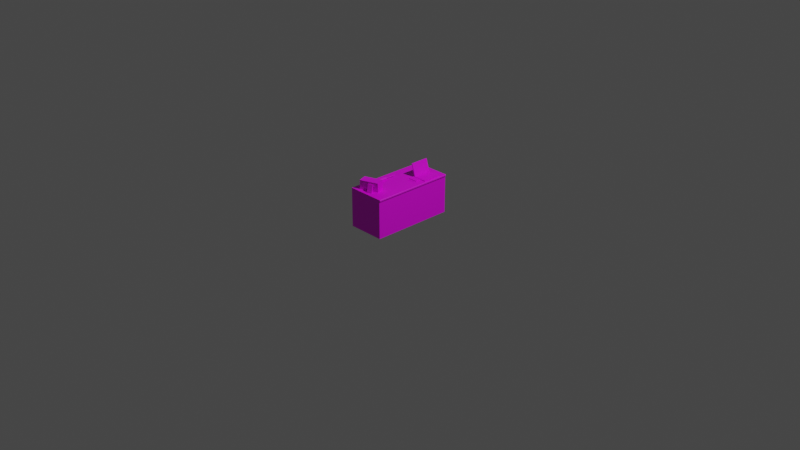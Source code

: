 # Source: decorDeskDecorated.blend  (saved by Blender 2.80.55; exported with 4.5.12 LTS)
import bpy
from mathutils import Matrix  # noqa: F401  (used for matrix-valued properties, if any)

bpy.ops.wm.read_factory_settings(use_empty=True)
scene = bpy.context.scene
scene.name = 'Scene'

# ---- collections
col_collection = bpy.data.collections.new('Collection'); scene.collection.children.link(col_collection)

# ---- images (referenced by path relative to the original .blend; pixels are not part of the script)
import os
ASSET_DIR = os.environ.get("B2B_ASSET_DIR", "")  # directory of the original .blend (textures are referenced by path, not embedded)
HERE = os.path.dirname(os.path.abspath(__file__))  # packed textures are extracted next to this script under _unpacked/

def load_image(name, relpath, width, height, colorspace="sRGB"):
    """Load a texture the original file referenced (path relative to the .blend, or extracted next to this script)."""
    p = next((c for c in (os.path.join(HERE, relpath), os.path.join(ASSET_DIR, relpath)) if relpath and os.path.exists(c)), "")
    if p:
        img = bpy.data.images.load(p, check_existing=True)
        img.name = name
    else:  # same state as the original file: an image datablock whose file is absent (Cycles renders it pink)
        img = bpy.data.images.new(name, width, height)
        img.source = "FILE"
        img.filepath = "//" + (relpath or name)
    img.colorspace_settings.name = colorspace
    return img
img_decordesktexture_png = load_image('decorDeskTexture.png', 'decorDeskTexture.png', 1024, 1024, 'sRGB')
img_allpartsaftext_png = load_image('AllPartsAfText.png', 'AllPartsAfText.png', 1024, 1024, 'sRGB')

# ---- materials (node trees are filled in below, after node groups)
mat_material_001 = bpy.data.materials.new('Material.001')
mat_material_001.use_transparent_shadow = False
mat_material_001.roughness = 0.25
mat_material_002 = bpy.data.materials.new('Material.002')
mat_material_002.use_transparent_shadow = False
mat_material_002.roughness = 0.25

# ---- material node trees
mat_material_001.use_nodes = True; mat_material_001.node_tree.nodes.clear()
_N = mat_material_001.node_tree.nodes; _L = mat_material_001.node_tree.links
n0 = _N.new('ShaderNodeOutputMaterial'); n0.name = 'Material Output'; n0.location = (300, 300)
n1 = _N.new('ShaderNodeBsdfPrincipled'); n1.name = 'Principled BSDF'; n1.location = (10, 300)
n1.distribution = 'GGX'
n1.subsurface_method = 'BURLEY'
n1.inputs[3].default_value = 1.45
n2 = _N.new('ShaderNodeTexImage'); n2.name = 'Image Texture'; n2.location = (-280, 280)
n2.image = img_decordesktexture_png
_L.new(n1.outputs[0], n0.inputs[0])
_L.new(n2.outputs[0], n1.inputs[0])
n0.is_active_output = True
mat_material_002.use_nodes = True; mat_material_002.node_tree.nodes.clear()
_N = mat_material_002.node_tree.nodes; _L = mat_material_002.node_tree.links
n0 = _N.new('ShaderNodeOutputMaterial'); n0.name = 'Material Output'; n0.location = (300, 300)
n1 = _N.new('ShaderNodeBsdfPrincipled'); n1.name = 'Principled BSDF'; n1.location = (10, 300)
n1.distribution = 'GGX'
n1.subsurface_method = 'BURLEY'
n1.inputs[3].default_value = 1.45
n2 = _N.new('ShaderNodeTexImage'); n2.name = 'Image Texture'; n2.location = (-280, 280)
n2.image = img_allpartsaftext_png
_L.new(n1.outputs[0], n0.inputs[0])
_L.new(n2.outputs[0], n1.inputs[0])
n0.is_active_output = True

# ---- world
world_world = bpy.data.worlds.new('World'); scene.world = world_world
world_world.use_nodes = True; world_world.node_tree.nodes.clear()
_N = world_world.node_tree.nodes; _L = world_world.node_tree.links
n0 = _N.new('ShaderNodeOutputWorld'); n0.name = 'World Output'; n0.location = (300, 300)
n1 = _N.new('ShaderNodeBackground'); n1.name = 'Background'; n1.location = (10, 300)
n1.inputs[0].default_value = (0.05088, 0.05088, 0.05088, 1.0)
_L.new(n1.outputs[0], n0.inputs[0])
n0.is_active_output = True
world_world.color = (0.05088, 0.05088, 0.05088)
world_world.use_sun_shadow = False
world_world.sun_shadow_jitter_overblur = 0.0

# ---- cameras
cam_camera = bpy.data.cameras.new('Camera')
cam_camera.clip_end = 100.0
cam_camera.ortho_scale = 7.314
cam_camera.dof.focus_distance = 0.0
cam_camera.dof.aperture_fstop = 128.0

# ---- lights
light_light = bpy.data.lights.new('Light', 'POINT')
light_light.transmission_factor = 0.0
light_light.cutoff_distance = 30.0
light_light.energy = 1000.0
light_light.shadow_buffer_clip_start = 1.001
light_light.shadow_soft_size = 0.1
light_light.shadow_maximum_resolution = 0.006
light_light.use_absolute_resolution = True

# ---- meshes
me_plane = bpy.data.meshes.new('Plane')
me_plane.from_pydata([(-0.4, -0.45, -4.53e-08), (0.0, -0.45, 7.55e-08), (-0.4, 0.45, -4.53e-08), (0.0, 0.45, 7.55e-08), (-0.4, -0.45, -0.4), (1.208e-07, 0.45, -0.4), (1.208e-07, -0.45, -0.4), (-0.42, -0.45, -5.126e-08), (-0.42, 0.45, -5.126e-08), (-0.4, 0.45, -0.4), (-0.42, -0.45, -0.4), (-0.42, 0.45, -0.4), (-0.4, 0.45, 0.006599), (-0.4034, 0.4466, 0.01), (-0.4034, -0.4466, 0.01), (-0.4, -0.45, 0.006599), (-0.4166, 0.4466, 0.01), (-0.42, 0.45, 0.006599), (-0.42, -0.45, 0.006599), (-0.4166, -0.4466, 0.01)], [], [(2, 0, 1, 3), (9, 5, 6, 4), (7, 0, 15, 18), (2, 3, 5, 9), (1, 0, 4, 6), (3, 1, 6, 5), (7, 8, 11, 10), (2, 9, 11, 8), (9, 4, 10, 11), (4, 0, 7, 10), (2, 8, 17, 12), (0, 2, 12, 15), (8, 7, 18, 17), (13, 14, 15, 12), (17, 18, 19, 16), (12, 17, 16, 13), (18, 15, 14, 19), (14, 13, 16, 19)])
_uv = me_plane.uv_layers.new(name='UVMap')
_uv.uv.foreach_set('vector', [0.0001226, 0.7646, 0.0001226, 0.2354, 0.2354, 0.2354, 0.2354, 0.7646, 0.7058, 0.7646, 0.4706, 0.7646, 0.4706, 0.2354, 0.7058, 0.2354, 0.6778, 0.9579, 0.6867, 0.9579, 0.6867, 0.9608, 0.6778, 0.9608, 0.0001226, 0.7646, 0.2354, 0.7646, 0.2354, 0.9999, 0.0001226, 0.9999, 0.2354, 0.2354, 0.0001226, 0.2354, 0.0001227, 0.0001226, 0.2354, 0.0001226, 0.2354, 0.7646, 0.2354, 0.2354, 0.4706, 0.2354, 0.4706, 0.7646, 0.6778, 0.9579, 0.2743, 0.9579, 0.2743, 0.7786, 0.6778, 0.7786, 0.2653, 0.9579, 0.2653, 0.7786, 0.2743, 0.7786, 0.2743, 0.9579, 0.2743, 0.7696, 0.6778, 0.7696, 0.6778, 0.7786, 0.2743, 0.7786, 0.6867, 0.7786, 0.6867, 0.9579, 0.6778, 0.9579, 0.6778, 0.7786, 0.2653, 0.9579, 0.2743, 0.9579, 0.2743, 0.9608, 0.2653, 0.9608, 0.6814, 0.9929, 0.2779, 0.9929, 0.2778, 0.9858, 0.6813, 0.9858, 0.2743, 0.9579, 0.6778, 0.9579, 0.6778, 0.9649, 0.2743, 0.9649, 0.2793, 0.9789, 0.6764, 0.9788, 0.6813, 0.9858, 0.2778, 0.9858, 0.2743, 0.9649, 0.6778, 0.9649, 0.6763, 0.9719, 0.2793, 0.9719, 0.2653, 0.9608, 0.2743, 0.9608, 0.2727, 0.963, 0.2668, 0.963, 0.6778, 0.9608, 0.6867, 0.9608, 0.6852, 0.963, 0.6793, 0.963, 0.6764, 0.9788, 0.2793, 0.9789, 0.2793, 0.9719, 0.6763, 0.9719])
me_plane.materials.append(mat_material_001)
me_plane.use_remesh_preserve_volume = False
me_plane.use_remesh_preserve_attributes = False
me_plane.use_mirror_vertex_groups = False
me_plane.update()
me_cube_005 = bpy.data.meshes.new('Cube.005')
me_cube_005.from_pydata([(-0.07, -0.1, -2.235e-08), (-0.07, -0.1, 0.01), (-0.07, 0.1, -2.235e-08), (-0.07, 0.1, 0.01), (0.07, -0.1, -2.235e-08), (0.07, -0.1, 0.01), (0.07, 0.1, -2.235e-08), (0.07, 0.1, 0.01), (-0.08, 0.1, -2.235e-08), (-0.08, -0.1, -2.235e-08), (-0.08, -0.1, 0.01), (-0.08, 0.1, 0.01), (-0.1097, -0.1, 0.1382), (-0.1097, 0.1, 0.1382), (-0.1197, -0.1, 0.1382), (-0.1197, 0.1, 0.1382), (-0.08793, -0.5234, -0.001592), (-0.08793, -0.5234, 0.09841), (-0.05373, -0.6174, -0.001592), (-0.05373, -0.6174, 0.09841), (-0.2759, -0.5918, -0.001592), (-0.2759, -0.5918, 0.09841), (-0.2417, -0.6858, -0.001592), (-0.2417, -0.6858, 0.09841), (0.01351, -0.1056, -0.001285), (0.01351, -0.1056, 0.008715), (0.01351, -0.1656, -0.001285), (0.01351, -0.1656, 0.008715), (-0.08649, -0.1056, -0.001285), (-0.08649, -0.1056, 0.008715), (-0.08649, -0.1656, -0.001285), (-0.08649, -0.1656, 0.008715), (-0.06427, -0.1656, 0.008715), (-0.07538, -0.1656, 0.008715), (-0.07538, -0.1056, 0.008715), (-0.06427, -0.1056, 0.008715), (-0.06427, -0.157, 0.008715), (-0.07538, -0.157, 0.008715), (-0.06427, -0.1142, 0.008715), (-0.07538, -0.1142, 0.008715), (-0.06427, -0.157, 0.007734), (-0.07538, -0.157, 0.007734), (-0.06427, -0.1142, 0.007734), (-0.07538, -0.1142, 0.007734), (-0.1489, -0.6516, 0.07503), (-0.1437, -0.6657, 0.08047), (-0.09892, -0.6333, 0.07503), (-0.09375, -0.6474, 0.08047), (-0.1396, -0.6771, -0.0002158), (-0.1344, -0.6912, 0.005215), (-0.08959, -0.6588, -0.0002158), (-0.08442, -0.6729, 0.005215), (-0.0984, -0.6347, 0.07558), (-0.1463, -0.6522, 0.07558), (-0.1422, -0.6635, 0.07992), (-0.09427, -0.646, 0.07992), (-0.08494, -0.6715, 0.004672), (-0.08908, -0.6602, 0.0003273), (-0.137, -0.6777, 0.0003273), (-0.1329, -0.689, 0.004672), (-0.08529, -0.6705, 0.007494), (-0.08943, -0.6592, 0.003149), (-0.1373, -0.6768, 0.003149), (-0.1332, -0.6881, 0.007494), (-0.09805, -0.6356, 0.07276), (-0.146, -0.6532, 0.07276), (-0.1418, -0.6645, 0.0771), (-0.09392, -0.647, 0.0771), (-0.08713, -0.6712, 0.007494), (-0.09127, -0.6599, 0.003149), (-0.0999, -0.6363, 0.07276), (-0.09576, -0.6476, 0.0771), (-0.2252, -0.4466, 0.01055), (-0.2288, -0.4465, 0.004275), (-0.2351, -0.4463, 0.0006512), (-0.2423, -0.4461, 0.0006512), (-0.2486, -0.4459, 0.004275), (-0.2522, -0.4458, 0.01055), (-0.2522, -0.4458, 0.0178), (-0.2486, -0.4459, 0.02407), (-0.2423, -0.4461, 0.0277), (-0.2351, -0.4463, 0.0277), (-0.2288, -0.4465, 0.02407), (-0.2252, -0.4466, 0.0178), (-0.2222, -0.3466, 0.01055), (-0.2259, -0.3465, 0.004275), (-0.2321, -0.3463, 0.0006512), (-0.2394, -0.3461, 0.0006512), (-0.2457, -0.3459, 0.004275), (-0.2493, -0.3458, 0.01055), (-0.2493, -0.3458, 0.0178), (-0.2457, -0.3459, 0.02407), (-0.2394, -0.3461, 0.0277), (-0.2321, -0.3463, 0.0277), (-0.2259, -0.3465, 0.02407), (-0.2222, -0.3466, 0.0178), (-0.2281, -0.2447, 0.01293), (-0.2293, -0.2426, 0.01078), (-0.2323, -0.3446, 0.01078), (-0.2312, -0.234, 0.009544), (-0.2345, -0.3445, 0.009544), (-0.2334, -0.223, 0.009544), (-0.2369, -0.3444, 0.009544), (-0.2358, -0.2339, 0.01078), (-0.2391, -0.3444, 0.01078), (-0.2373, -0.2424, 0.01293), (-0.2403, -0.3443, 0.01293), (-0.2374, -0.2444, 0.01541), (-0.2403, -0.3443, 0.01541), (-0.2361, -0.2424, 0.01756), (-0.2391, -0.3444, 0.01756), (-0.2337, -0.2339, 0.0188), (-0.2369, -0.3444, 0.0188), (-0.2309, -0.223, 0.0188), (-0.2345, -0.3445, 0.0188), (-0.2291, -0.2341, 0.01756), (-0.2323, -0.3446, 0.01756), (-0.2281, -0.2427, 0.01541), (-0.2311, -0.3446, 0.01541), (-0.2311, -0.3446, 0.01293), (-0.2295, -0.4364, 0.00609), (-0.2269, -0.4364, 0.01046), (-0.2246, -0.3566, 0.01046), (-0.2409, -0.436, 0.002378), (-0.2359, -0.4362, 0.002378), (-0.2499, -0.4358, 0.01046), (-0.2474, -0.4358, 0.00609), (-0.2474, -0.4358, 0.02226), (-0.2499, -0.4358, 0.01789), (-0.2359, -0.4362, 0.02597), (-0.2409, -0.436, 0.02597), (-0.2269, -0.4364, 0.01789), (-0.2295, -0.4364, 0.02226), (-0.2271, -0.3566, 0.00609), (-0.2335, -0.3564, 0.002378), (-0.2386, -0.3562, 0.002378), (-0.245, -0.356, 0.00609), (-0.2475, -0.3559, 0.01046), (-0.2475, -0.3559, 0.01789), (-0.245, -0.356, 0.02226), (-0.2386, -0.3562, 0.02597), (-0.2335, -0.3564, 0.02597), (-0.2271, -0.3566, 0.02226), (-0.2246, -0.3566, 0.01789), (-0.007626, -0.1792, 0.003091), (-0.06118, -0.2063, 0.003091), (-0.008077, -0.1783, 0.001359), (-0.06163, -0.2054, 0.001359), (-0.008979, -0.1765, 0.001359), (-0.06253, -0.2036, 0.001359), (-0.00943, -0.1757, 0.003091), (-0.06298, -0.2027, 0.003091), (-0.008979, -0.1765, 0.004823), (-0.06253, -0.2036, 0.004823), (-0.008077, -0.1783, 0.004823), (-0.06163, -0.2054, 0.004823), (-0.005467, -0.1759, 0.003091)], [], [(0, 1, 10, 9), (2, 3, 7, 6), (6, 7, 5, 4), (4, 5, 1, 0), (2, 6, 4, 0), (7, 3, 1, 5), (9, 10, 11, 8), (1, 3, 13, 12), (2, 0, 9, 8), (3, 2, 8, 11), (12, 13, 15, 14), (3, 11, 15, 13), (10, 1, 12, 14), (11, 10, 14, 15), (16, 17, 19, 18), (18, 19, 23, 22), (22, 23, 21, 20), (20, 21, 17, 16), (18, 22, 20, 16), (17, 21, 23, 19), (25, 35, 38, 36, 32, 27), (26, 30, 28, 24), (31, 29, 28, 30), (25, 27, 26, 24), (31, 33, 37, 39, 34, 29), (38, 39, 43, 42), (39, 37, 41, 43), (38, 42, 40, 36), (33, 32, 36, 37), (39, 38, 35, 34), (34, 35, 25, 24, 28, 29), (27, 32, 33, 31, 30, 26), (41, 40, 42, 43), (37, 36, 40, 41), (45, 47, 55, 54), (48, 49, 45, 44), (46, 50, 48, 44), (51, 47, 45, 49), (59, 58, 62, 63), (46, 44, 53, 52), (49, 48, 58, 59), (48, 50, 57, 58), (44, 45, 54, 53), (51, 49, 59, 56), (58, 57, 61, 62), (56, 59, 63, 60), (64, 70, 69, 61), (53, 54, 66, 65), (54, 55, 67, 66), (52, 53, 65, 64), (69, 70, 71, 68), (67, 60, 68, 71), (50, 46, 52, 64, 61, 57), (51, 56, 60, 67, 55, 47), (62, 69, 68, 63), (65, 66, 71, 70), (72, 73, 120, 121), (85, 73, 74, 86), (95, 94, 142, 143), (87, 75, 76, 88), (77, 89, 137, 125), (89, 77, 78, 90), (80, 81, 129, 130), (91, 79, 80, 92), (89, 88, 136, 137), (93, 81, 82, 94), (73, 72, 83, 82, 81, 80, 79, 78, 77, 76, 75, 74), (88, 76, 126, 136), (95, 83, 72, 84), (92, 93, 114, 112), (89, 90, 108, 106), (86, 87, 102, 100), (93, 94, 116, 114), (90, 91, 110, 108), (87, 88, 104, 102), (94, 95, 118, 116), (84, 85, 98, 119), (91, 92, 112, 110), (88, 89, 106, 104), (95, 84, 119, 118), (85, 86, 100, 98), (96, 97, 117), (117, 118, 119, 96), (115, 116, 118, 117), (113, 114, 116, 115), (111, 112, 114, 113), (109, 110, 112, 111), (107, 108, 110, 109), (105, 106, 108, 107), (103, 104, 106, 105), (101, 102, 104, 103), (99, 100, 102, 101), (97, 98, 100, 99), (96, 119, 98, 97), (113, 101, 103, 111), (111, 103, 105, 109), (109, 105, 107), (115, 99, 101, 113), (117, 97, 99, 115), (122, 121, 120, 133), (134, 124, 123, 135), (136, 126, 125, 137), (138, 128, 127, 139), (140, 130, 129, 141), (142, 132, 131, 143), (90, 78, 128, 138), (87, 86, 134, 135), (78, 79, 127, 128), (84, 72, 121, 122), (79, 91, 139, 127), (93, 92, 140, 141), (92, 80, 130, 140), (85, 84, 122, 133), (73, 85, 133, 120), (74, 75, 123, 124), (81, 93, 141, 129), (86, 74, 124, 134), (91, 90, 138, 139), (94, 82, 132, 142), (75, 87, 135, 123), (76, 77, 125, 126), (82, 83, 131, 132), (83, 95, 143, 131), (144, 145, 147, 146), (146, 147, 149, 148), (148, 149, 151, 150), (150, 151, 153, 152), (147, 145, 155, 153, 151, 149), (152, 153, 155, 154), (154, 155, 145, 144), (146, 148, 156), (152, 154, 156), (144, 146, 156), (148, 150, 156), (154, 144, 156), (150, 152, 156)])
_uv = me_cube_005.uv_layers.new(name='UVMap')
_uv.uv.foreach_set('vector', [0.9193, 0.9392, 0.9182, 0.9283, 0.9291, 0.9272, 0.9302, 0.9381, 0.9499, 0.9596, 0.9392, 0.9571, 0.9739, 0.8078, 0.9846, 0.8102, 0.9886, 0.01505, 0.9886, 0.02652, 0.759, 0.02652, 0.759, 0.01505, 0.7668, 0.9549, 0.7657, 0.944, 0.9182, 0.9283, 0.9193, 0.9392, 0.9886, 0.5297, 0.9886, 0.6904, 0.759, 0.6904, 0.759, 0.5297, 0.9886, 0.02652, 0.9886, 0.1872, 0.759, 0.1872, 0.759, 0.02652, 0.759, 0.5183, 0.759, 0.5068, 0.9886, 0.5068, 0.9886, 0.5183, 0.759, 0.1872, 0.9886, 0.1872, 0.9886, 0.3413, 0.759, 0.3413, 0.9886, 0.5297, 0.759, 0.5297, 0.759, 0.5183, 0.9886, 0.5183, 0.9392, 0.9571, 0.9499, 0.9596, 0.9474, 0.9703, 0.9367, 0.9678, 0.759, 0.3413, 0.9886, 0.3413, 0.9886, 0.3527, 0.759, 0.3527, 0.9392, 0.9571, 0.9367, 0.9678, 0.7901, 0.9784, 0.7926, 0.9677, 0.9291, 0.9272, 0.9182, 0.9283, 0.947, 0.7841, 0.9579, 0.783, 0.9886, 0.5068, 0.759, 0.5068, 0.759, 0.3527, 0.9886, 0.3527, 0.514, 0.4165, 0.6596, 0.4165, 0.6596, 0.5621, 0.514, 0.5621, 0.514, 0.5621, 0.6596, 0.5621, 0.6596, 0.7077, 0.514, 0.7077, 0.514, 0.7077, 0.6596, 0.7077, 0.6596, 0.8534, 0.514, 0.8534, 0.514, 0.8534, 0.6596, 0.8534, 0.6596, 0.999, 0.514, 0.999, 0.3684, 0.7077, 0.514, 0.7077, 0.514, 0.8534, 0.3684, 0.8534, 0.8053, 0.8534, 0.6596, 0.8534, 0.6596, 0.7077, 0.8053, 0.7077, 0.1518, 0.5485, 0.1518, 0.7146, 0.1335, 0.7146, 0.04205, 0.7146, 0.02376, 0.7146, 0.02376, 0.5485, 0.02376, 0.9968, 0.02376, 0.7833, 0.1518, 0.7833, 0.1518, 0.9968, 0.02376, 0.762, 0.1518, 0.762, 0.1518, 0.7833, 0.02376, 0.7833, 0.1518, 0.5485, 0.02376, 0.5485, 0.02376, 0.5272, 0.1518, 0.5272, 0.02376, 0.762, 0.02376, 0.7383, 0.04205, 0.7383, 0.1335, 0.7383, 0.1518, 0.7383, 0.1518, 0.762, 0.126, 0.7308, 0.1261, 0.7203, 0.1331, 0.7151, 0.1332, 0.7378, 0.1261, 0.7203, 0.04831, 0.7203, 0.04265, 0.7151, 0.1331, 0.7151, 0.126, 0.7308, 0.1332, 0.7378, 0.04265, 0.7375, 0.04842, 0.7309, 0.02376, 0.7383, 0.02376, 0.7146, 0.04205, 0.7146, 0.04205, 0.7383, 0.1335, 0.7383, 0.1335, 0.7146, 0.1518, 0.7146, 0.1518, 0.7383, 0.1518, 0.7383, 0.1518, 0.7146, 0.1518, 0.5485, 0.1732, 0.5485, 0.1732, 0.762, 0.1518, 0.762, 0.02376, 0.5485, 0.02376, 0.7146, 0.02376, 0.7383, 0.02376, 0.762, 0.002413, 0.762, 0.002413, 0.5485, 0.2152, 0.9841, 0.1601, 0.9841, 0.1601, 0.7717, 0.2152, 0.7717, 0.04831, 0.7203, 0.04842, 0.7309, 0.04265, 0.7375, 0.04265, 0.7151, 0.3573, 0.489, 0.2552, 0.489, 0.2552, 0.4859, 0.3532, 0.4859, 0.3881, 0.6425, 0.3573, 0.6425, 0.3573, 0.489, 0.3881, 0.489, 0.4902, 0.489, 0.4902, 0.6425, 0.3881, 0.6425, 0.3881, 0.489, 0.2552, 0.6425, 0.2552, 0.489, 0.3573, 0.489, 0.3573, 0.6425, 0.3241, 0.6556, 0.3425, 0.6556, 0.3425, 0.6599, 0.3241, 0.6599, 0.4902, 0.489, 0.3881, 0.489, 0.3922, 0.4859, 0.4902, 0.4859, 0.3573, 0.6425, 0.3881, 0.6425, 0.385, 0.6467, 0.3604, 0.6467, 0.3881, 0.6425, 0.4902, 0.6425, 0.4902, 0.6456, 0.3922, 0.6456, 0.3881, 0.489, 0.3573, 0.489, 0.3604, 0.4848, 0.385, 0.4848, 0.2552, 0.6425, 0.3573, 0.6425, 0.3532, 0.6456, 0.2552, 0.6456, 0.3425, 0.6556, 0.4156, 0.6556, 0.4156, 0.6599, 0.3425, 0.6599, 0.251, 0.6556, 0.3241, 0.6556, 0.3241, 0.6599, 0.251, 0.6599, 0.4933, 0.4947, 0.497, 0.4947, 0.497, 0.6368, 0.4933, 0.6368, 0.3241, 0.6512, 0.3425, 0.6512, 0.3425, 0.6555, 0.3241, 0.6555, 0.3425, 0.6512, 0.4156, 0.6512, 0.4156, 0.6555, 0.3425, 0.6555, 0.251, 0.6512, 0.3241, 0.6512, 0.3241, 0.6555, 0.251, 0.6555, 0.3213, 0.66, 0.4274, 0.66, 0.4274, 0.6783, 0.3213, 0.6783, 0.2521, 0.4947, 0.2521, 0.6368, 0.2484, 0.6368, 0.2484, 0.4947, 0.4902, 0.6425, 0.4902, 0.489, 0.4933, 0.489, 0.4933, 0.4947, 0.4933, 0.6368, 0.4933, 0.6425, 0.2552, 0.6425, 0.2521, 0.6425, 0.2521, 0.6368, 0.2521, 0.4947, 0.2521, 0.489, 0.2552, 0.489, 0.251, 0.66, 0.3213, 0.66, 0.3213, 0.6783, 0.251, 0.6783, 0.4977, 0.66, 0.4977, 0.6783, 0.4274, 0.6783, 0.4274, 0.66, 0.54, 0.07044, 0.5571, 0.07045, 0.5532, 0.08515, 0.5438, 0.08487, 0.5571, 0.2035, 0.5571, 0.07045, 0.5709, 0.07044, 0.5709, 0.2035, 0.5262, 0.2035, 0.509, 0.2035, 0.5129, 0.1888, 0.5223, 0.1891, 0.588, 0.2035, 0.588, 0.07046, 0.6018, 0.07046, 0.6018, 0.2035, 0.6189, 0.07047, 0.6189, 0.2035, 0.615, 0.1891, 0.615, 0.08516, 0.6189, 0.2035, 0.6189, 0.07047, 0.6327, 0.07047, 0.6327, 0.2035, 0.4781, 0.07043, 0.4953, 0.07044, 0.4914, 0.08513, 0.482, 0.08486, 0.6498, 0.2035, 0.6498, 0.07048, 0.6636, 0.07048, 0.6636, 0.2035, 0.6189, 0.2035, 0.6018, 0.2035, 0.6056, 0.1888, 0.615, 0.1891, 0.4953, 0.2035, 0.4953, 0.07044, 0.509, 0.07044, 0.509, 0.2035, 0.5571, 0.07045, 0.5451, 0.06357, 0.5382, 0.05164, 0.5382, 0.03785, 0.5451, 0.02591, 0.557, 0.01901, 0.5708, 0.019, 0.5828, 0.02588, 0.5897, 0.03781, 0.5897, 0.05159, 0.5828, 0.06354, 0.5709, 0.07044, 0.6018, 0.2035, 0.6018, 0.07046, 0.6057, 0.08488, 0.6056, 0.1888, 0.5262, 0.2035, 0.5262, 0.07045, 0.54, 0.07044, 0.5399, 0.2035, 0.5571, 0.255, 0.5451, 0.2481, 0.5576, 0.2357, 0.5616, 0.238, 0.5897, 0.2362, 0.5828, 0.2481, 0.5704, 0.2357, 0.5727, 0.2316, 0.5709, 0.2035, 0.5828, 0.2104, 0.5704, 0.2229, 0.5663, 0.2205, 0.5451, 0.2481, 0.5382, 0.2362, 0.5552, 0.2316, 0.5576, 0.2357, 0.5828, 0.2481, 0.5709, 0.255, 0.5663, 0.238, 0.5704, 0.2357, 0.5828, 0.2104, 0.5897, 0.2224, 0.5727, 0.2269, 0.5704, 0.2229, 0.5382, 0.2362, 0.5382, 0.2224, 0.5552, 0.2269, 0.5552, 0.2316, 0.5451, 0.2104, 0.5571, 0.2035, 0.5616, 0.2205, 0.5576, 0.2229, 0.5709, 0.255, 0.5571, 0.255, 0.5616, 0.238, 0.5663, 0.238, 0.5897, 0.2224, 0.5897, 0.2362, 0.5727, 0.2316, 0.5727, 0.2269, 0.5382, 0.2224, 0.5451, 0.2104, 0.5576, 0.2229, 0.5552, 0.2269, 0.5571, 0.2035, 0.5709, 0.2035, 0.5663, 0.2205, 0.5616, 0.2205, 0.7322, 0.2039, 0.7289, 0.2082, 0.7296, 0.1992, 0.6996, 0.04653, 0.6996, 0.1823, 0.6949, 0.1823, 0.6949, 0.04919, 0.7043, 0.03515, 0.7043, 0.1823, 0.6996, 0.1823, 0.6996, 0.04653, 0.709, 0.02055, 0.709, 0.1823, 0.7043, 0.1823, 0.7043, 0.03515, 0.7137, 0.03515, 0.7137, 0.1823, 0.709, 0.1823, 0.709, 0.02055, 0.7185, 0.04653, 0.7185, 0.1823, 0.7137, 0.1823, 0.7137, 0.03515, 0.7232, 0.04919, 0.7232, 0.1823, 0.7185, 0.1823, 0.7185, 0.04653, 0.7279, 0.04653, 0.7279, 0.1823, 0.7232, 0.1823, 0.7232, 0.04919, 0.7326, 0.03515, 0.7326, 0.1823, 0.7279, 0.1823, 0.7279, 0.04653, 0.7373, 0.02055, 0.7373, 0.1823, 0.7326, 0.1823, 0.7326, 0.03515, 0.6854, 0.03515, 0.6854, 0.1823, 0.6807, 0.1823, 0.6807, 0.02055, 0.6901, 0.04653, 0.6901, 0.1823, 0.6854, 0.1823, 0.6854, 0.03515, 0.6949, 0.04919, 0.6949, 0.1823, 0.6901, 0.1823, 0.6901, 0.04653, 0.7029, 0.1924, 0.7015, 0.2106, 0.6863, 0.2082, 0.6876, 0.1924, 0.6876, 0.1924, 0.6863, 0.2082, 0.6748, 0.2039, 0.6755, 0.1948, 0.6755, 0.1948, 0.6748, 0.2039, 0.6722, 0.1991, 0.7181, 0.1949, 0.7168, 0.2106, 0.7015, 0.2106, 0.7029, 0.1924, 0.7296, 0.1992, 0.7289, 0.2082, 0.7168, 0.2106, 0.7181, 0.1949, 0.5438, 0.1888, 0.5438, 0.08487, 0.5532, 0.08515, 0.5532, 0.1891, 0.5747, 0.1888, 0.5748, 0.08487, 0.5841, 0.08515, 0.5841, 0.1891, 0.6056, 0.1888, 0.6057, 0.08488, 0.615, 0.08516, 0.615, 0.1891, 0.6365, 0.1888, 0.6366, 0.08489, 0.6459, 0.08517, 0.6459, 0.1891, 0.482, 0.1888, 0.482, 0.08486, 0.4914, 0.08513, 0.4914, 0.1891, 0.5129, 0.1888, 0.5129, 0.08486, 0.5223, 0.08514, 0.5223, 0.1891, 0.6327, 0.2035, 0.6327, 0.07047, 0.6366, 0.08489, 0.6365, 0.1888, 0.588, 0.2035, 0.5709, 0.2035, 0.5747, 0.1888, 0.5841, 0.1891, 0.6327, 0.07047, 0.6498, 0.07048, 0.6459, 0.08517, 0.6366, 0.08489, 0.5399, 0.2035, 0.54, 0.07044, 0.5438, 0.08487, 0.5438, 0.1888, 0.6498, 0.07048, 0.6498, 0.2035, 0.6459, 0.1891, 0.6459, 0.08517, 0.4953, 0.2035, 0.4781, 0.2035, 0.482, 0.1888, 0.4914, 0.1891, 0.4781, 0.2035, 0.4781, 0.07043, 0.482, 0.08486, 0.482, 0.1888, 0.5571, 0.2035, 0.5399, 0.2035, 0.5438, 0.1888, 0.5532, 0.1891, 0.5571, 0.07045, 0.5571, 0.2035, 0.5532, 0.1891, 0.5532, 0.08515, 0.5709, 0.07044, 0.588, 0.07046, 0.5841, 0.08515, 0.5748, 0.08487, 0.4953, 0.07044, 0.4953, 0.2035, 0.4914, 0.1891, 0.4914, 0.08513, 0.5709, 0.2035, 0.5709, 0.07044, 0.5748, 0.08487, 0.5747, 0.1888, 0.6498, 0.2035, 0.6327, 0.2035, 0.6365, 0.1888, 0.6459, 0.1891, 0.509, 0.2035, 0.509, 0.07044, 0.5129, 0.08486, 0.5129, 0.1888, 0.588, 0.07046, 0.588, 0.2035, 0.5841, 0.1891, 0.5841, 0.08515, 0.6018, 0.07046, 0.6189, 0.07047, 0.615, 0.08516, 0.6057, 0.08488, 0.509, 0.07044, 0.5262, 0.07045, 0.5223, 0.08514, 0.5129, 0.08486, 0.5262, 0.07045, 0.5262, 0.2035, 0.5223, 0.1891, 0.5223, 0.08514, 0.2984, 0.9599, 0.2994, 0.7239, 0.3081, 0.724, 0.306, 0.9625, 0.306, 0.9625, 0.3081, 0.724, 0.3163, 0.724, 0.3146, 0.9683, 0.2681, 0.9685, 0.2644, 0.7241, 0.2732, 0.724, 0.2765, 0.9627, 0.2765, 0.9627, 0.2732, 0.724, 0.2819, 0.724, 0.284, 0.96, 0.3203, 0.9789, 0.3163, 0.9718, 0.3203, 0.9648, 0.3285, 0.9648, 0.3325, 0.9718, 0.3285, 0.9789, 0.284, 0.96, 0.2819, 0.724, 0.2906, 0.7239, 0.2912, 0.9592, 0.2912, 0.9592, 0.2906, 0.7239, 0.2994, 0.7239, 0.2984, 0.9599, 0.306, 0.9625, 0.3146, 0.9683, 0.2913, 0.9789, 0.284, 0.96, 0.2912, 0.9592, 0.2913, 0.9789, 0.2984, 0.9599, 0.306, 0.9625, 0.2913, 0.9789, 0.2681, 0.9685, 0.2765, 0.9627, 0.2913, 0.9789, 0.2912, 0.9592, 0.2984, 0.9599, 0.2913, 0.9789, 0.2765, 0.9627, 0.284, 0.96, 0.2913, 0.9789])
me_cube_005.materials.append(mat_material_002)
me_cube_005.use_remesh_preserve_volume = False
me_cube_005.use_remesh_preserve_attributes = False
me_cube_005.use_mirror_vertex_groups = False
me_cube_005.update()

# ---- objects
ob_light = bpy.data.objects.new('Light', light_light)
ob_camera = bpy.data.objects.new('Camera', cam_camera)
ob_decordesk = bpy.data.objects.new('DecorDesk', me_plane)
ob_laptop = bpy.data.objects.new('Laptop', me_cube_005)

# ---- transforms, parenting, visibility, modifiers, constraints
ob_light.location = (4.076, 1.005, 5.904)
ob_light.rotation_euler = (0.6503, 0.05522, 1.866)
ob_light.lock_rotations_4d = False
ob_light.empty_display_type = 'ARROWS'
ob_light.color = (0.0, 0.0, 0.0, 0.0)
ob_light.lineart.crease_threshold = 0.0
ob_camera.location = (7.359, -6.926, 4.958)
ob_camera.rotation_euler = (1.109, 0.0, 0.8149)
ob_camera.lock_rotations_4d = False
ob_camera.empty_display_type = 'ARROWS'
ob_camera.color = (0.0, 0.0, 0.0, 0.0)
ob_camera.display_type = 'WIRE'
ob_camera.lineart.crease_threshold = 0.0
ob_decordesk.location = (0.2, 0.0, 0.0)
ob_decordesk.rotation_euler = (-0.0, 1.571, 0.0)
ob_decordesk.lineart.crease_threshold = 0.0
ob_laptop.location = (0.1192, 0.272, 0.4188)
ob_laptop.rotation_euler = (0.0, 0.0, 6.283)
ob_laptop.lineart.crease_threshold = 0.0

# ---- collection membership
col_collection.objects.link(ob_light)
col_collection.objects.link(ob_camera)
col_collection.objects.link(ob_decordesk)
col_collection.objects.link(ob_laptop)

# ---- scene / render settings (as saved in the file)
scene.camera = ob_camera
scene.frame_start = 1; scene.frame_end = 250; scene.frame_set(1)
scene.render.engine = 'BLENDER_EEVEE_NEXT'
scene.cycles.use_denoising = False
scene.cycles.samples = 128
scene.cycles.sampling_pattern = 'TABULATED_SOBOL'
scene.cycles.use_adaptive_sampling = False
scene.cycles.use_light_tree = False
scene.view_settings.view_transform = 'Filmic'
bpy.context.view_layer.update()
